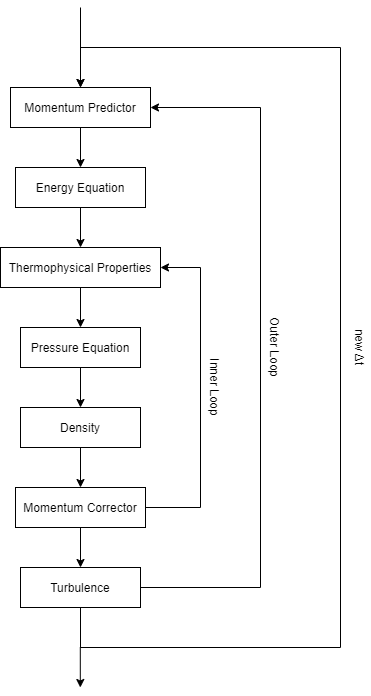

The diagram above was exported from draw.io. Its source (the exported page's mxGraphModel, read from the mxfile embedded in the PNG):
<mxGraphModel dx="1331" dy="723" grid="1" gridSize="10" guides="1" tooltips="1" connect="1" arrows="1" fold="1" page="1" pageScale="1" pageWidth="3300" pageHeight="4681" math="0" shadow="0">
  <root>
    <mxCell id="0" />
    <mxCell id="1" parent="0" />
    <mxCell id="4AtiBf2qel8UhscEOukU-8" style="edgeStyle=orthogonalEdgeStyle;rounded=0;orthogonalLoop=1;jettySize=auto;html=1;exitX=0.5;exitY=1;exitDx=0;exitDy=0;entryX=0.5;entryY=0;entryDx=0;entryDy=0;" edge="1" parent="1" source="4AtiBf2qel8UhscEOukU-1" target="4AtiBf2qel8UhscEOukU-2">
      <mxGeometry relative="1" as="geometry" />
    </mxCell>
    <mxCell id="4AtiBf2qel8UhscEOukU-1" value="Momentum Predictor" style="rounded=0;whiteSpace=wrap;html=1;" vertex="1" parent="1">
      <mxGeometry x="550" y="240" width="140" height="40" as="geometry" />
    </mxCell>
    <mxCell id="4AtiBf2qel8UhscEOukU-9" style="edgeStyle=orthogonalEdgeStyle;rounded=0;orthogonalLoop=1;jettySize=auto;html=1;exitX=0.5;exitY=1;exitDx=0;exitDy=0;entryX=0.5;entryY=0;entryDx=0;entryDy=0;" edge="1" parent="1" source="4AtiBf2qel8UhscEOukU-2" target="4AtiBf2qel8UhscEOukU-3">
      <mxGeometry relative="1" as="geometry" />
    </mxCell>
    <mxCell id="4AtiBf2qel8UhscEOukU-2" value="Energy Equation" style="rounded=0;whiteSpace=wrap;html=1;" vertex="1" parent="1">
      <mxGeometry x="555" y="320" width="130" height="40" as="geometry" />
    </mxCell>
    <mxCell id="4AtiBf2qel8UhscEOukU-10" style="edgeStyle=orthogonalEdgeStyle;rounded=0;orthogonalLoop=1;jettySize=auto;html=1;exitX=0.5;exitY=1;exitDx=0;exitDy=0;entryX=0.5;entryY=0;entryDx=0;entryDy=0;" edge="1" parent="1" source="4AtiBf2qel8UhscEOukU-3" target="4AtiBf2qel8UhscEOukU-4">
      <mxGeometry relative="1" as="geometry" />
    </mxCell>
    <mxCell id="4AtiBf2qel8UhscEOukU-3" value="Thermophysical Properties" style="rounded=0;whiteSpace=wrap;html=1;" vertex="1" parent="1">
      <mxGeometry x="540" y="400" width="160" height="40" as="geometry" />
    </mxCell>
    <mxCell id="4AtiBf2qel8UhscEOukU-11" style="edgeStyle=orthogonalEdgeStyle;rounded=0;orthogonalLoop=1;jettySize=auto;html=1;exitX=0.5;exitY=1;exitDx=0;exitDy=0;entryX=0.5;entryY=0;entryDx=0;entryDy=0;" edge="1" parent="1" source="4AtiBf2qel8UhscEOukU-4" target="4AtiBf2qel8UhscEOukU-5">
      <mxGeometry relative="1" as="geometry" />
    </mxCell>
    <mxCell id="4AtiBf2qel8UhscEOukU-4" value="Pressure Equation" style="rounded=0;whiteSpace=wrap;html=1;" vertex="1" parent="1">
      <mxGeometry x="560" y="480" width="120" height="40" as="geometry" />
    </mxCell>
    <mxCell id="4AtiBf2qel8UhscEOukU-12" style="edgeStyle=orthogonalEdgeStyle;rounded=0;orthogonalLoop=1;jettySize=auto;html=1;exitX=0.5;exitY=1;exitDx=0;exitDy=0;entryX=0.5;entryY=0;entryDx=0;entryDy=0;" edge="1" parent="1" source="4AtiBf2qel8UhscEOukU-5" target="4AtiBf2qel8UhscEOukU-6">
      <mxGeometry relative="1" as="geometry" />
    </mxCell>
    <mxCell id="4AtiBf2qel8UhscEOukU-5" value="Density&lt;span style=&quot;color: rgba(0 , 0 , 0 , 0) ; font-family: monospace ; font-size: 0px&quot;&gt;%3CmxGraphModel%3E%3Croot%3E%3CmxCell%20id%3D%220%22%2F%3E%3CmxCell%20id%3D%221%22%20parent%3D%220%22%2F%3E%3CmxCell%20id%3D%222%22%20value%3D%22%22%20style%3D%22rounded%3D0%3BwhiteSpace%3Dwrap%3Bhtml%3D1%3B%22%20vertex%3D%221%22%20parent%3D%221%22%3E%3CmxGeometry%20x%3D%22570%22%20y%3D%22320%22%20width%3D%22120%22%20height%3D%2260%22%20as%3D%22geometry%22%2F%3E%3C%2FmxCell%3E%3C%2Froot%3E%3C%2FmxGraphModel%3E&lt;/span&gt;" style="rounded=0;whiteSpace=wrap;html=1;" vertex="1" parent="1">
      <mxGeometry x="560" y="560" width="120" height="40" as="geometry" />
    </mxCell>
    <mxCell id="4AtiBf2qel8UhscEOukU-13" style="edgeStyle=orthogonalEdgeStyle;rounded=0;orthogonalLoop=1;jettySize=auto;html=1;exitX=0.5;exitY=1;exitDx=0;exitDy=0;entryX=0.5;entryY=0;entryDx=0;entryDy=0;" edge="1" parent="1" source="4AtiBf2qel8UhscEOukU-6" target="4AtiBf2qel8UhscEOukU-7">
      <mxGeometry relative="1" as="geometry" />
    </mxCell>
    <mxCell id="4AtiBf2qel8UhscEOukU-18" style="edgeStyle=orthogonalEdgeStyle;rounded=0;orthogonalLoop=1;jettySize=auto;html=1;exitX=1;exitY=0.5;exitDx=0;exitDy=0;entryX=1;entryY=0.5;entryDx=0;entryDy=0;" edge="1" parent="1" source="4AtiBf2qel8UhscEOukU-6" target="4AtiBf2qel8UhscEOukU-3">
      <mxGeometry relative="1" as="geometry">
        <mxPoint x="680" y="500" as="targetPoint" />
        <Array as="points">
          <mxPoint x="740" y="660" />
          <mxPoint x="740" y="420" />
        </Array>
      </mxGeometry>
    </mxCell>
    <mxCell id="4AtiBf2qel8UhscEOukU-6" value="Momentum Corrector" style="rounded=0;whiteSpace=wrap;html=1;" vertex="1" parent="1">
      <mxGeometry x="555" y="640" width="130" height="40" as="geometry" />
    </mxCell>
    <mxCell id="4AtiBf2qel8UhscEOukU-17" style="edgeStyle=orthogonalEdgeStyle;rounded=0;orthogonalLoop=1;jettySize=auto;html=1;exitX=1;exitY=0.5;exitDx=0;exitDy=0;entryX=1;entryY=0.5;entryDx=0;entryDy=0;" edge="1" parent="1" source="4AtiBf2qel8UhscEOukU-7" target="4AtiBf2qel8UhscEOukU-1">
      <mxGeometry relative="1" as="geometry">
        <Array as="points">
          <mxPoint x="800" y="740" />
          <mxPoint x="800" y="260" />
        </Array>
      </mxGeometry>
    </mxCell>
    <mxCell id="4AtiBf2qel8UhscEOukU-19" style="edgeStyle=orthogonalEdgeStyle;rounded=0;orthogonalLoop=1;jettySize=auto;html=1;exitX=0.5;exitY=1;exitDx=0;exitDy=0;entryX=0.5;entryY=0;entryDx=0;entryDy=0;" edge="1" parent="1" source="4AtiBf2qel8UhscEOukU-7" target="4AtiBf2qel8UhscEOukU-1">
      <mxGeometry relative="1" as="geometry">
        <Array as="points">
          <mxPoint x="620" y="800" />
          <mxPoint x="880" y="800" />
          <mxPoint x="880" y="200" />
          <mxPoint x="620" y="200" />
        </Array>
      </mxGeometry>
    </mxCell>
    <mxCell id="4AtiBf2qel8UhscEOukU-22" style="edgeStyle=orthogonalEdgeStyle;rounded=0;orthogonalLoop=1;jettySize=auto;html=1;exitX=0.5;exitY=1;exitDx=0;exitDy=0;" edge="1" parent="1" source="4AtiBf2qel8UhscEOukU-7">
      <mxGeometry relative="1" as="geometry">
        <mxPoint x="619.8" y="840" as="targetPoint" />
      </mxGeometry>
    </mxCell>
    <mxCell id="4AtiBf2qel8UhscEOukU-7" value="Turbulence" style="rounded=0;whiteSpace=wrap;html=1;" vertex="1" parent="1">
      <mxGeometry x="560" y="720" width="120" height="40" as="geometry" />
    </mxCell>
    <mxCell id="4AtiBf2qel8UhscEOukU-16" value="" style="endArrow=classic;html=1;entryX=0.5;entryY=0;entryDx=0;entryDy=0;" edge="1" parent="1" target="4AtiBf2qel8UhscEOukU-1">
      <mxGeometry width="50" height="50" relative="1" as="geometry">
        <mxPoint x="620" y="160" as="sourcePoint" />
        <mxPoint x="700" y="340" as="targetPoint" />
      </mxGeometry>
    </mxCell>
    <mxCell id="4AtiBf2qel8UhscEOukU-20" value="Inner Loop" style="text;html=1;strokeColor=none;fillColor=none;align=center;verticalAlign=middle;whiteSpace=wrap;rounded=0;rotation=90;" vertex="1" parent="1">
      <mxGeometry x="720" y="530" width="70" height="20" as="geometry" />
    </mxCell>
    <mxCell id="4AtiBf2qel8UhscEOukU-21" value="Outer Loop" style="text;html=1;strokeColor=none;fillColor=none;align=center;verticalAlign=middle;whiteSpace=wrap;rounded=0;rotation=90;" vertex="1" parent="1">
      <mxGeometry x="780" y="490" width="70" height="20" as="geometry" />
    </mxCell>
    <mxCell id="4AtiBf2qel8UhscEOukU-23" value="new&amp;nbsp;&lt;span&gt;Δt&lt;/span&gt;" style="text;html=1;strokeColor=none;fillColor=none;align=center;verticalAlign=middle;whiteSpace=wrap;rounded=0;rotation=90;" vertex="1" parent="1">
      <mxGeometry x="870" y="490" width="60" height="20" as="geometry" />
    </mxCell>
  </root>
</mxGraphModel>